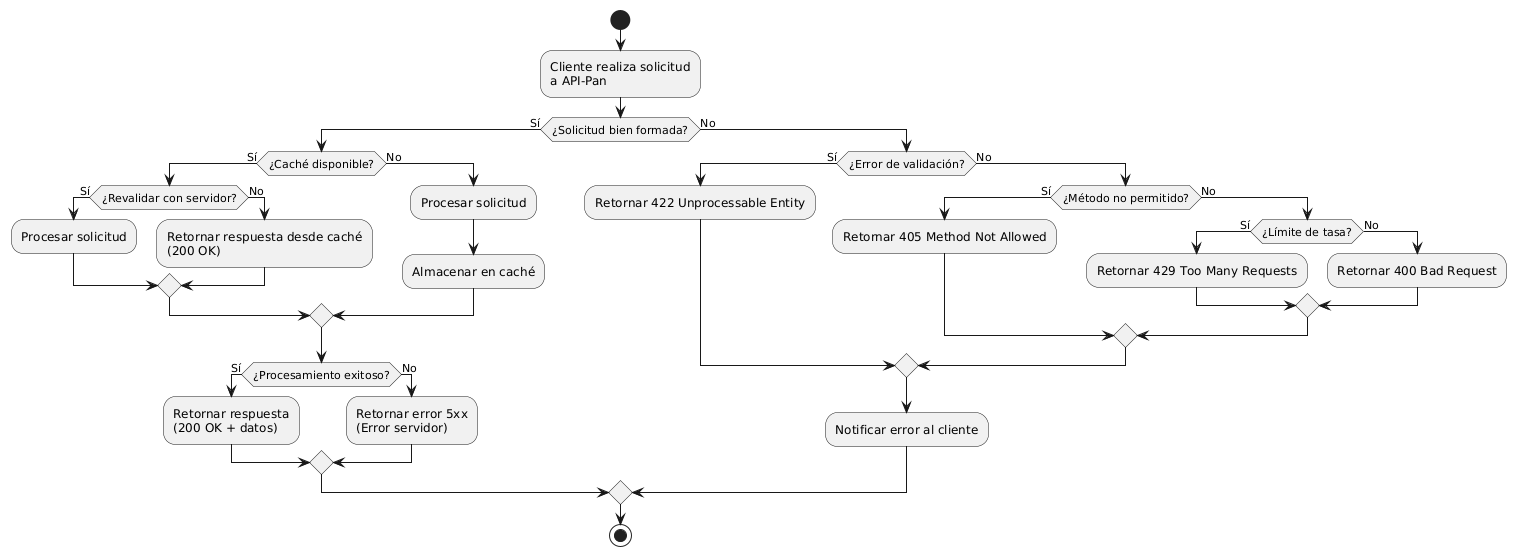

The diagram above was rendered by PlantUML. Its source (embedded in the PNG):
@startuml
skinparam monochrome true
skinparam defaultFontName Arial
skinparam shadowing false
start
:Cliente realiza solicitud\na API-Pan;
if (¿Solicitud bien formada?) then (Sí)
  if (¿Caché disponible?) then (Sí)
    if (¿Revalidar con servidor?) then (Sí)
      :Procesar solicitud;
    else (No)
      :Retornar respuesta desde caché\n(200 OK);
    endif
  else (No)
    :Procesar solicitud;
    :Almacenar en caché;
  endif
  
  if (¿Procesamiento exitoso?) then (Sí)
    :Retornar respuesta\n(200 OK + datos);
  else (No)
    :Retornar error 5xx\n(Error servidor);
  endif
else (No)
  if (¿Error de validación?) then (Sí)
    :Retornar 422 Unprocessable Entity;
  else (No)
    if (¿Método no permitido?) then (Sí)
      :Retornar 405 Method Not Allowed;
    else (No)
      if (¿Límite de tasa?) then (Sí)
        :Retornar 429 Too Many Requests;
      else (No)
        :Retornar 400 Bad Request;
      endif
    endif
  endif
  :Notificar error al cliente;
endif
stop
@enduml